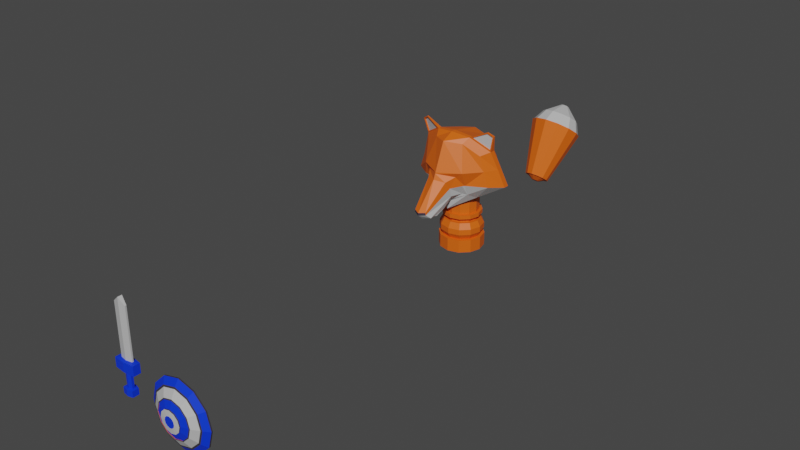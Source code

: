 # Source: SoldierFox10.blend  (saved by Blender 2.83.19; exported with 4.5.12 LTS)
import bpy
from mathutils import Matrix  # noqa: F401  (used for matrix-valued properties, if any)

bpy.ops.wm.read_factory_settings(use_empty=True)
scene = bpy.context.scene
scene.name = 'Scene'

# ---- collections
col_collection = bpy.data.collections.new('Collection'); scene.collection.children.link(col_collection)

# ---- materials (node trees are filled in below, after node groups)
mat_soldierfoxlaranja = bpy.data.materials.new('SoldierFoxLaranja')
mat_soldierfoxlaranja.use_transparent_shadow = False
mat_soldierfoxcinza = bpy.data.materials.new('SoldierFoxCinza')
mat_soldierfoxcinza.use_transparent_shadow = False
mat_soldierfoxazul = bpy.data.materials.new('SoldierFoxAzul')
mat_soldierfoxazul.use_transparent_shadow = False
mat_soldierfoxpreto = bpy.data.materials.new('SoldierFoxPreto')
mat_soldierfoxpreto.use_transparent_shadow = False

# ---- material node trees
mat_soldierfoxlaranja.use_nodes = True; mat_soldierfoxlaranja.node_tree.nodes.clear()
_N = mat_soldierfoxlaranja.node_tree.nodes; _L = mat_soldierfoxlaranja.node_tree.links
n0 = _N.new('ShaderNodeBsdfPrincipled'); n0.name = 'Principled BSDF'; n0.location = (10, 300)
n0.distribution = 'GGX'
n0.subsurface_method = 'BURLEY'
n0.inputs[0].default_value = (0.8, 0.1214, 0.004032, 1.0)
n0.inputs[3].default_value = 1.45
n0.inputs[27].default_value = (0.0, 0.0, 0.0, 1.0)
n0.inputs[28].default_value = 1.0
n1 = _N.new('ShaderNodeOutputMaterial'); n1.name = 'Material Output'; n1.location = (300, 300)
_L.new(n0.outputs[0], n1.inputs[0])
n1.is_active_output = True
mat_soldierfoxcinza.use_nodes = True; mat_soldierfoxcinza.node_tree.nodes.clear()
_N = mat_soldierfoxcinza.node_tree.nodes; _L = mat_soldierfoxcinza.node_tree.links
n0 = _N.new('ShaderNodeBsdfPrincipled'); n0.name = 'Principled BSDF'; n0.location = (10, 300)
n0.distribution = 'GGX'
n0.subsurface_method = 'BURLEY'
n0.inputs[0].default_value = (0.5277, 0.5277, 0.5277, 1.0)
n0.inputs[3].default_value = 1.45
n0.inputs[27].default_value = (0.0, 0.0, 0.0, 1.0)
n0.inputs[28].default_value = 1.0
n1 = _N.new('ShaderNodeOutputMaterial'); n1.name = 'Material Output'; n1.location = (300, 300)
_L.new(n0.outputs[0], n1.inputs[0])
n1.is_active_output = True
mat_soldierfoxazul.use_nodes = True; mat_soldierfoxazul.node_tree.nodes.clear()
_N = mat_soldierfoxazul.node_tree.nodes; _L = mat_soldierfoxazul.node_tree.links
n0 = _N.new('ShaderNodeBsdfPrincipled'); n0.name = 'Principled BSDF'; n0.location = (10, 300)
n0.distribution = 'GGX'
n0.subsurface_method = 'BURLEY'
n0.inputs[0].default_value = (0.0, 0.03634, 0.8, 1.0)
n0.inputs[3].default_value = 1.45
n0.inputs[27].default_value = (0.0, 0.0, 0.0, 1.0)
n0.inputs[28].default_value = 1.0
n1 = _N.new('ShaderNodeOutputMaterial'); n1.name = 'Material Output'; n1.location = (300, 300)
_L.new(n0.outputs[0], n1.inputs[0])
n1.is_active_output = True
mat_soldierfoxpreto.use_nodes = True; mat_soldierfoxpreto.node_tree.nodes.clear()
_N = mat_soldierfoxpreto.node_tree.nodes; _L = mat_soldierfoxpreto.node_tree.links
n0 = _N.new('ShaderNodeBsdfPrincipled'); n0.name = 'Principled BSDF'; n0.location = (10, 300)
n0.distribution = 'GGX'
n0.subsurface_method = 'BURLEY'
n0.inputs[0].default_value = (0.03947, 0.03467, 0.05222, 1.0)
n0.inputs[3].default_value = 1.45
n0.inputs[27].default_value = (0.0, 0.0, 0.0, 1.0)
n0.inputs[28].default_value = 1.0
n1 = _N.new('ShaderNodeOutputMaterial'); n1.name = 'Material Output'; n1.location = (300, 300)
_L.new(n0.outputs[0], n1.inputs[0])
n1.is_active_output = True

# ---- world
world_world = bpy.data.worlds.new('World'); scene.world = world_world
world_world.use_nodes = True; world_world.node_tree.nodes.clear()
_N = world_world.node_tree.nodes; _L = world_world.node_tree.links
n0 = _N.new('ShaderNodeOutputWorld'); n0.name = 'World Output'; n0.location = (300, 300)
n1 = _N.new('ShaderNodeBackground'); n1.name = 'Background'; n1.location = (10, 300)
n1.inputs[0].default_value = (0.05088, 0.05088, 0.05088, 1.0)
_L.new(n1.outputs[0], n0.inputs[0])
n0.is_active_output = True
world_world.color = (0.05088, 0.05088, 0.05088)
world_world.use_sun_shadow = False
world_world.sun_shadow_jitter_overblur = 0.0

# ---- meshes
me_cube_002 = bpy.data.meshes.new('Cube.002')
me_cube_002.from_pydata([(-0.148, 2.913, 0.01994), (0.09944, 2.583, -0.1565), (0.07073, 2.525, -0.1061), (-0.1566, 2.879, 0.129), (-0.08963, 2.525, -0.1061), (0.1424, 2.879, 0.128), (-0.1041, 2.653, -0.1575), (-0.08592, 2.524, -0.07655), (-0.1307, 2.823, 0.2144), (0.0925, 2.653, -0.1575), (0.06415, 2.524, -0.07655), (0.1145, 2.823, 0.2144), (-0.1125, 2.583, -0.1565), (0.1369, 2.913, 0.01443), (0.2426, 3.087, 0.003945), (0.1704, 3.504, 0.6254), (0.1809, 3.047, 0.6434), (0.2287, 3.479, 0.02129), (-0.1893, 3.042, 0.6455), (-0.2525, 3.474, 0.02453), (-0.2668, 3.094, 0.007374), (-0.1793, 3.508, 0.6274), (-0.008106, 2.933, 0.6691), (-0.008106, 3.021, -0.1399), (-0.008146, 3.46, -0.1146), (-0.008146, 3.552, 0.6497), (-0.5081, 3.149, 0.1447), (-0.3668, 3.498, 0.5089), (-0.3878, 3.137, 0.5201), (0.3487, 3.441, 0.5017), (0.4606, 3.456, 0.1543), (0.3696, 3.137, 0.5124), (0.4881, 3.149, 0.1447), (-0.4805, 3.485, 0.1543), (-0.4237, 3.483, 0.3316), (0.2574, 2.949, 0.3249), (0.2574, 3.641, 0.3249), (-0.2734, 3.641, 0.3282), (-0.2734, 2.949, 0.3282), (-0.007956, 3.695, 0.3228), (-0.007956, 2.794, 0.3228), (-0.4479, 3.144, 0.3324), (0.4289, 3.142, 0.3286), (0.4047, 3.459, 0.328), (-0.2266, 3.173, 0.7133), (0.2947, 3.259, -0.06096), (0.2201, 3.177, 0.7108), (-0.3202, 3.264, -0.05682), (-0.007956, 3.153, 0.7418), (-0.007956, 3.087, -0.2346), (-0.6114, 3.411, 0.109), (-0.4662, 3.304, 0.5619), (0.5909, 3.411, 0.109), (0.4479, 3.305, 0.5527), (0.5194, 3.359, 0.3308), (-0.5388, 3.36, 0.3355), (-0.2266, 3.123, 0.7133), (0.2947, 3.203, -0.06096), (0.2201, 3.129, 0.7108), (-0.3202, 3.21, -0.05682), (-0.6114, 3.341, 0.109), (-0.007956, 3.09, 0.7418), (-0.007956, 3.037, -0.2346), (0.4479, 3.236, 0.5527), (0.5194, 3.296, 0.3308), (-0.4662, 3.236, 0.5619), (0.5909, 3.341, 0.109), (-0.5388, 3.298, 0.3355), (-0.1103, 2.837, -0.1129), (0.09768, 2.837, -0.1212), (-0.1055, 2.706, -0.1743), (0.09107, 2.706, -0.1743), (-0.5243, 3.243, 0.7423), (-0.4393, 3.197, 0.796), (0.4302, 3.201, 0.808), (0.4961, 3.238, 0.7623), (-0.4393, 3.179, 0.796), (0.4302, 3.187, 0.808), (-0.5243, 3.219, 0.7423), (0.4961, 3.218, 0.7623), (-0.4584, 3.229, 0.583), (-0.2545, 3.133, 0.7118), (0.2467, 3.138, 0.7104), (0.4406, 3.23, 0.5759), (-0.5079, 3.215, 0.7365), (-0.4355, 3.181, 0.7822), (0.4255, 3.188, 0.7932), (0.4816, 3.214, 0.7543), (-0.4537, 3.243, 0.5858), (-0.2498, 3.147, 0.7146), (0.2418, 3.152, 0.7128), (0.4357, 3.244, 0.5782), (-0.5032, 3.228, 0.7393), (-0.4308, 3.194, 0.785), (0.4206, 3.202, 0.7955), (0.4767, 3.228, 0.7566), (-0.007823, 3.617, -0.8102), (-0.007823, 3.617, -0.6479), (0.1323, 3.58, -0.8102), (0.1323, 3.58, -0.6479), (0.2349, 3.477, -0.8102), (0.2349, 3.477, -0.6479), (0.2725, 3.337, -0.8102), (0.2725, 3.337, -0.6479), (0.2349, 3.197, -0.8102), (0.2349, 3.197, -0.6479), (0.1323, 3.094, -0.8102), (0.1323, 3.094, -0.6479), (-0.007823, 3.057, -0.8102), (-0.007823, 3.057, -0.6479), (-0.148, 3.094, -0.8102), (-0.148, 3.094, -0.6479), (-0.2506, 3.197, -0.8102), (-0.2506, 3.197, -0.6479), (-0.2881, 3.337, -0.8102), (-0.2881, 3.337, -0.6479), (-0.2506, 3.477, -0.8102), (-0.2506, 3.477, -0.6479), (-0.148, 3.58, -0.8102), (-0.148, 3.58, -0.6479), (0.1083, 3.538, -0.6479), (-0.007823, 3.569, -0.6479), (0.1933, 3.453, -0.6479), (0.2244, 3.337, -0.6479), (0.1933, 3.221, -0.6479), (0.1083, 3.136, -0.6479), (-0.007823, 3.105, -0.6479), (-0.1239, 3.136, -0.6479), (-0.2089, 3.221, -0.6479), (-0.24, 3.337, -0.6479), (-0.2089, 3.453, -0.6479), (-0.1239, 3.538, -0.6479), (0.1287, 3.573, -0.5782), (-0.007823, 3.61, -0.5782), (0.2287, 3.473, -0.5782), (0.2653, 3.337, -0.5782), (0.2287, 3.2, -0.5782), (0.1287, 3.1, -0.5782), (-0.007823, 3.064, -0.5782), (-0.1444, 3.1, -0.5782), (-0.2443, 3.2, -0.5782), (-0.2809, 3.337, -0.5782), (-0.2443, 3.473, -0.5782), (-0.1444, 3.573, -0.5782), (0.1287, 3.573, -0.5085), (-0.007823, 3.61, -0.5085), (0.2287, 3.473, -0.5085), (0.2653, 3.337, -0.5085), (0.2287, 3.2, -0.5085), (0.1287, 3.1, -0.5085), (-0.007823, 3.064, -0.5085), (-0.1444, 3.1, -0.5085), (-0.2443, 3.2, -0.5085), (-0.2809, 3.337, -0.5085), (-0.2443, 3.473, -0.5085), (-0.1444, 3.573, -0.5085), (0.1093, 3.54, -0.4355), (-0.007823, 3.571, -0.4355), (0.1951, 3.454, -0.4355), (0.2265, 3.337, -0.4355), (0.1951, 3.22, -0.4355), (0.1093, 3.134, -0.4355), (-0.007823, 3.103, -0.4355), (-0.125, 3.134, -0.4355), (-0.2107, 3.22, -0.4355), (-0.2421, 3.337, -0.4355), (-0.2107, 3.454, -0.4355), (-0.125, 3.54, -0.4355), (0.09062, 3.507, -0.4355), (-0.007823, 3.534, -0.4355), (0.1627, 3.435, -0.4355), (0.1891, 3.337, -0.4355), (0.1627, 3.238, -0.4355), (0.09063, 3.166, -0.4355), (-0.007823, 3.14, -0.4355), (-0.1063, 3.166, -0.4355), (-0.1783, 3.238, -0.4355), (-0.2047, 3.337, -0.4355), (-0.1783, 3.435, -0.4355), (-0.1063, 3.507, -0.4355), (0.09062, 3.507, -0.405), (-0.007823, 3.534, -0.405), (0.1627, 3.435, -0.405), (0.1891, 3.337, -0.405), (0.1627, 3.238, -0.405), (0.09063, 3.166, -0.405), (-0.007823, 3.14, -0.405), (-0.1063, 3.166, -0.405), (-0.1783, 3.238, -0.405), (-0.2047, 3.337, -0.405), (-0.1783, 3.435, -0.405), (-0.1063, 3.507, -0.405), (0.1157, 3.551, -0.3794), (-0.007823, 3.584, -0.3794), (0.2062, 3.46, -0.3794), (0.2393, 3.337, -0.3794), (0.2062, 3.213, -0.3794), (0.1157, 3.123, -0.3794), (-0.007823, 3.09, -0.3794), (-0.1314, 3.123, -0.3794), (-0.2218, 3.213, -0.3794), (-0.2549, 3.337, -0.3794), (-0.2218, 3.46, -0.3794), (-0.1314, 3.551, -0.3794), (0.1157, 3.551, -0.3286), (-0.007823, 3.584, -0.3286), (0.2062, 3.46, -0.3286), (0.2393, 3.337, -0.3286), (0.2062, 3.213, -0.3286), (0.1157, 3.123, -0.3286), (-0.007823, 3.09, -0.3286), (-0.1314, 3.123, -0.3286), (-0.2218, 3.213, -0.3286), (-0.2549, 3.337, -0.3286), (-0.2218, 3.46, -0.3286), (-0.1314, 3.551, -0.3286), (0.09704, 3.519, -0.3286), (-0.007823, 3.547, -0.3286), (0.1738, 3.442, -0.3286), (0.2019, 3.337, -0.3286), (0.1738, 3.232, -0.3286), (0.09704, 3.155, -0.3286), (-0.007823, 3.127, -0.3286), (-0.1127, 3.155, -0.3286), (-0.1894, 3.232, -0.3286), (-0.2175, 3.337, -0.3286), (-0.1894, 3.442, -0.3286), (-0.1127, 3.519, -0.3286), (0.09704, 3.519, 0.2831), (-0.007823, 3.547, 0.2831), (0.1738, 3.442, 0.2831), (0.2019, 3.337, 0.2831), (0.1738, 3.232, 0.2831), (0.09704, 3.155, 0.2831), (-0.007823, 3.127, 0.2831), (-0.1127, 3.155, 0.2831), (-0.1894, 3.232, 0.2831), (-0.2175, 3.337, 0.2831), (-0.1894, 3.442, 0.2831), (-0.1127, 3.519, 0.2831), (0.3032, -1.507, -0.754), (0.3032, -1.489, -0.7554), (0.4997, -1.507, -0.8067), (0.4997, -1.489, -0.8081), (0.6963, -1.507, -0.754), (0.6963, -1.489, -0.7554), (0.8401, -1.507, -0.6102), (0.8401, -1.489, -0.6116), (0.8928, -1.506, -0.4136), (0.8928, -1.489, -0.415), (0.3032, -1.506, -0.07322), (0.3032, -1.489, -0.07463), (0.1593, -1.506, -0.2171), (0.1593, -1.489, -0.2185), (0.1067, -1.506, -0.4136), (0.1067, -1.489, -0.415), (0.1593, -1.507, -0.6102), (0.1593, -1.489, -0.6116), (0.8401, -1.506, -0.2171), (0.8401, -1.489, -0.2185), (0.6963, -1.506, -0.07322), (0.6963, -1.489, -0.07463), (0.4997, -1.506, -0.02056), (0.4997, -1.489, -0.02197), (0.7819, -1.549, -0.2507), (0.6626, -1.549, -0.1315), (0.4997, -1.549, -0.08786), (0.4997, -1.55, -0.7394), (0.6626, -1.55, -0.6957), (0.7819, -1.55, -0.5765), (0.8255, -1.549, -0.4136), (0.3368, -1.55, -0.6957), (0.2176, -1.55, -0.5765), (0.174, -1.549, -0.4136), (0.2176, -1.549, -0.2507), (0.3368, -1.549, -0.1315), (0.7643, -1.556, -0.2609), (0.6525, -1.555, -0.1491), (0.4997, -1.555, -0.1081), (0.4997, -1.556, -0.7191), (0.6525, -1.556, -0.6782), (0.7643, -1.556, -0.5664), (0.8052, -1.556, -0.4136), (0.347, -1.556, -0.6782), (0.2352, -1.556, -0.5664), (0.1942, -1.556, -0.4136), (0.2352, -1.556, -0.2609), (0.347, -1.555, -0.1491), (0.6904, -1.601, -0.3036), (0.6098, -1.601, -0.223), (0.4997, -1.601, -0.1935), (0.4997, -1.602, -0.6337), (0.6098, -1.602, -0.6043), (0.6904, -1.602, -0.5237), (0.7198, -1.601, -0.4136), (0.3897, -1.602, -0.6043), (0.3091, -1.602, -0.5237), (0.2796, -1.601, -0.4136), (0.3091, -1.601, -0.3036), (0.3897, -1.601, -0.223), (0.6798, -1.607, -0.3097), (0.6037, -1.607, -0.2336), (0.4997, -1.607, -0.2057), (0.4997, -1.607, -0.6215), (0.6037, -1.607, -0.5937), (0.6798, -1.607, -0.5176), (0.7076, -1.607, -0.4136), (0.3958, -1.607, -0.5937), (0.3197, -1.607, -0.5176), (0.2918, -1.607, -0.4136), (0.3197, -1.607, -0.3097), (0.3958, -1.607, -0.2336), (0.6798, -1.603, -0.3097), (0.6037, -1.602, -0.2336), (0.4997, -1.602, -0.2057), (0.4997, -1.603, -0.6215), (0.6037, -1.603, -0.5937), (0.6798, -1.603, -0.5176), (0.7076, -1.603, -0.4136), (0.3958, -1.603, -0.5937), (0.3197, -1.603, -0.5176), (0.2918, -1.603, -0.4136), (0.3197, -1.603, -0.3097), (0.3958, -1.602, -0.2336), (0.6099, -1.629, -0.35), (0.5633, -1.629, -0.3035), (0.4997, -1.629, -0.2864), (0.4997, -1.63, -0.5408), (0.5633, -1.63, -0.5238), (0.6099, -1.63, -0.4772), (0.6269, -1.63, -0.4136), (0.4361, -1.63, -0.5238), (0.3896, -1.63, -0.4772), (0.3725, -1.63, -0.4136), (0.3896, -1.629, -0.35), (0.4361, -1.629, -0.3035), (0.6099, -1.642, -0.35), (0.5633, -1.642, -0.3035), (0.4997, -1.642, -0.2864), (0.4997, -1.642, -0.5408), (0.5633, -1.642, -0.5238), (0.6099, -1.642, -0.4772), (0.6269, -1.642, -0.4136), (0.4361, -1.642, -0.5238), (0.3896, -1.642, -0.4772), (0.3725, -1.642, -0.4136), (0.3896, -1.642, -0.35), (0.4361, -1.642, -0.3035), (0.5544, -1.649, -0.382), (0.5313, -1.649, -0.3589), (0.4997, -1.649, -0.3504), (0.4997, -1.65, -0.4768), (0.5313, -1.65, -0.4683), (0.5544, -1.65, -0.4452), (0.5629, -1.65, -0.4136), (0.4681, -1.65, -0.4683), (0.445, -1.65, -0.4452), (0.4366, -1.65, -0.4136), (0.445, -1.649, -0.382), (0.4681, -1.649, -0.3589), (-0.5832, -1.326, -0.3462), (-0.5832, -1.326, 0.2816), (-0.5832, -1.308, -0.3462), (-0.5832, -1.308, 0.2816), (-0.4234, -1.326, -0.3462), (-0.4234, -1.326, 0.2816), (-0.4234, -1.308, -0.3462), (-0.4234, -1.308, 0.2816), (-0.5033, -1.287, -0.3462), (-0.5033, -1.287, 0.3547), (-0.5033, -1.341, -0.3462), (-0.5033, -1.341, 0.3547), (-0.6369, -1.279, -0.3522), (-0.6369, -1.363, -0.3522), (-0.5033, -1.259, -0.3522), (-0.3697, -1.363, -0.3522), (-0.3697, -1.279, -0.3522), (-0.5033, -1.377, -0.3522), (-0.6369, -1.279, -0.4675), (-0.6369, -1.363, -0.4675), (-0.5033, -1.259, -0.4675), (-0.3697, -1.363, -0.4675), (-0.3697, -1.279, -0.4675), (-0.5033, -1.377, -0.4675), (-0.5433, -1.306, -0.4675), (-0.5433, -1.334, -0.4675), (-0.5033, -1.286, -0.4675), (-0.4633, -1.334, -0.4675), (-0.4633, -1.306, -0.4675), (-0.5033, -1.348, -0.4675), (-0.5433, -1.306, -0.6676), (-0.5433, -1.334, -0.6676), (-0.5033, -1.286, -0.6676), (-0.4633, -1.334, -0.6676), (-0.4633, -1.306, -0.6676), (-0.5033, -1.348, -0.6676), (-0.5716, -1.281, -0.672), (-0.5716, -1.359, -0.672), (-0.5044, -1.261, -0.672), (-0.4372, -1.359, -0.672), (-0.4372, -1.281, -0.672), (-0.5044, -1.373, -0.672), (-0.5716, -1.281, -0.7454), (-0.5716, -1.359, -0.7454), (-0.5044, -1.261, -0.7454), (-0.4372, -1.359, -0.7454), (-0.4372, -1.281, -0.7454), (-0.5044, -1.373, -0.7454), (0.01098, 5.068, -0.5808), (0.01098, 5.605, -0.1035), (0.08765, 5.052, -0.5685), (0.1731, 5.57, -0.07749), (0.1438, 5.007, -0.5349), (0.2918, 5.475, -0.006458), (0.1643, 4.946, -0.489), (0.3352, 5.345, 0.09058), (0.1438, 4.884, -0.4431), (0.2918, 5.215, 0.1876), (0.08765, 4.839, -0.4095), (0.1731, 5.12, 0.2586), (0.01098, 4.823, -0.3972), (0.01098, 5.086, 0.2846), (-0.06568, 4.839, -0.4095), (-0.1511, 5.12, 0.2586), (-0.1218, 4.884, -0.4431), (-0.2698, 5.215, 0.1876), (-0.1424, 4.946, -0.489), (-0.3132, 5.345, 0.09058), (-0.1218, 5.007, -0.5349), (-0.2698, 5.475, -0.006457), (-0.06568, 5.052, -0.5685), (-0.1511, 5.57, -0.07749), (0.1675, 5.562, -0.0717), (0.01098, 5.596, -0.0968), (0.2821, 5.471, -0.003112), (0.324, 5.345, 0.09058), (0.2821, 5.22, 0.1843), (0.1675, 5.128, 0.2529), (0.01098, 5.094, 0.278), (-0.1455, 5.128, 0.2529), (-0.2601, 5.22, 0.1843), (-0.3021, 5.345, 0.09058), (-0.2601, 5.471, -0.003112), (-0.1455, 5.562, -0.0717), (0.0362, 5.577, 0.3059), (0.01098, 5.583, 0.3019), (0.05466, 5.562, 0.317), (0.06142, 5.542, 0.3321), (0.05466, 5.522, 0.3472), (0.0362, 5.507, 0.3582), (0.01098, 5.502, 0.3623), (-0.01423, 5.507, 0.3582), (-0.03269, 5.522, 0.3472), (-0.03945, 5.542, 0.3321), (-0.03269, 5.562, 0.317), (-0.01423, 5.577, 0.3059), (0.2174, 5.346, 0.2803), (0.1302, 5.276, 0.3326), (-0.1082, 5.607, 0.0854), (0.01098, 5.633, 0.06628), (0.1302, 5.607, 0.0854), (0.2174, 5.537, 0.1376), (-0.1955, 5.346, 0.2803), (-0.2274, 5.442, 0.209), (0.01098, 5.251, 0.3517), (0.2494, 5.442, 0.209), (-0.1955, 5.537, 0.1376), (-0.1082, 5.276, 0.3326), (0.01098, 5.051, -0.5674), (0.07651, 5.037, -0.5569), (0.1245, 4.998, -0.5282), (0.142, 4.946, -0.489), (0.1245, 4.893, -0.4497), (0.07651, 4.855, -0.421), (0.01098, 4.841, -0.4105), (-0.05454, 4.855, -0.421), (-0.1025, 4.893, -0.4497), (-0.1201, 4.946, -0.489), (-0.1025, 4.998, -0.5282), (-0.05454, 5.037, -0.5569), (0.01098, 4.956, -0.555), (0.035, 4.951, -0.5512), (0.05259, 4.937, -0.5407), (0.05903, 4.918, -0.5263), (0.05259, 4.898, -0.5119), (0.035, 4.884, -0.5014), (0.01098, 4.879, -0.4975), (-0.01304, 4.884, -0.5014), (-0.03062, 4.898, -0.5119), (-0.03706, 4.918, -0.5263), (-0.03062, 4.937, -0.5407), (-0.01304, 4.951, -0.5512), (-0.009943, 2.485, -0.1214), (-0.008284, 2.762, 0.2385), (-0.005494, 2.64, -0.1839), (-0.01169, 2.484, -0.08553), (-0.006383, 2.555, -0.1828), (-0.006131, 2.828, -0.1501), (-0.00724, 2.705, -0.2044), (0.2489, 3.028, 0.1411), (-0.3387, 3.033, 0.1412), (0.2277, 3.005, 0.1406), (0.1887, 3.059, 0.01473), (-0.008188, 2.999, -0.1173), (-0.2481, 3.01, 0.1407), (-0.2091, 3.065, 0.01788), (-0.00805, 2.79, 0.3073), (-0.2017, 2.933, 0.2739), (0.1774, 2.933, 0.265), (0.06441, 3.018, -0.07562), (-0.1088, 3.027, -0.05997)], [], [(62, 57, 14, 23), (60, 59, 20, 26), (63, 58, 16, 31), (495, 493, 8, 7), (11, 10, 2, 5), (495, 7, 4, 492), (492, 496, 1, 2), (496, 12, 6, 494), (4, 12, 496, 492), (9, 71, 69, 13, 1), (7, 8, 3, 4), (39, 25, 15, 36), (58, 61, 22, 16), (59, 62, 23, 20), (35, 16, 22, 40), (36, 15, 29, 43), (61, 56, 18, 22), (37, 21, 25, 39), (64, 63, 31, 42), (38, 18, 28, 41), (40, 22, 18, 38), (56, 65, 28, 18), (57, 66, 32, 14), (42, 31, 16, 35), (34, 27, 21, 37), (33, 34, 37, 19), (32, 499, 14), (38, 500, 504, 507), (20, 500, 26), (66, 64, 42, 32), (19, 37, 39, 24), (17, 36, 43, 30), (23, 14, 502, 509, 503), (24, 39, 36, 17), (60, 67, 55, 50), (52, 45, 17, 30), (67, 65, 51, 55), (49, 47, 19, 24), (50, 55, 34, 33), (44, 48, 25, 21), (48, 46, 15, 25), (55, 51, 27, 34), (41, 28, 65, 67), (26, 41, 67, 60), (52, 54, 64, 66), (45, 52, 66, 57), (56, 44, 73, 76), (54, 53, 63, 64), (48, 44, 56, 61), (47, 49, 62, 59), (46, 48, 61, 58), (46, 58, 77, 74), (50, 47, 59, 60), (49, 45, 57, 62), (46, 53, 29, 15), (47, 50, 33, 19), (51, 44, 21, 27), (45, 49, 24, 17), (30, 43, 54, 52), (498, 497, 69, 71), (494, 498, 71, 9), (6, 12, 0, 68, 70), (502, 501, 5, 13), (73, 72, 78, 76), (75, 74, 77, 79), (63, 53, 75, 79), (51, 65, 78, 72), (63, 79, 87, 83), (44, 51, 72, 73), (76, 78, 84, 85), (53, 46, 74, 75), (83, 87, 95, 91), (82, 83, 91, 90), (56, 76, 85, 81), (79, 77, 86, 87), (58, 63, 83, 82), (78, 65, 80, 84), (65, 56, 81, 80), (77, 58, 82, 86), (90, 91, 95, 94), (88, 89, 93, 92), (86, 82, 90, 94), (85, 84, 92, 93), (80, 81, 89, 88), (84, 80, 88, 92), (81, 85, 93, 89), (87, 86, 94, 95), (43, 29, 53, 54), (96, 97, 99, 98), (98, 99, 101, 100), (100, 101, 103, 102), (102, 103, 105, 104), (104, 105, 107, 106), (106, 107, 109, 108), (108, 109, 111, 110), (110, 111, 113, 112), (112, 113, 115, 114), (114, 115, 117, 116), (105, 103, 123, 124), (116, 117, 119, 118), (118, 119, 97, 96), (96, 98, 100, 102, 104, 106, 108, 110, 112, 114, 116, 118), (130, 129, 141, 142), (97, 119, 131, 121), (99, 97, 121, 120), (103, 101, 122, 123), (119, 117, 130, 131), (101, 99, 120, 122), (117, 115, 129, 130), (115, 113, 128, 129), (113, 111, 127, 128), (111, 109, 126, 127), (109, 107, 125, 126), (107, 105, 124, 125), (135, 134, 146, 147), (127, 126, 138, 139), (124, 123, 135, 136), (131, 130, 142, 143), (120, 121, 133, 132), (128, 127, 139, 140), (125, 124, 136, 137), (121, 131, 143, 133), (122, 120, 132, 134), (129, 128, 140, 141), (126, 125, 137, 138), (123, 122, 134, 135), (147, 146, 158, 159), (142, 141, 153, 154), (139, 138, 150, 151), (136, 135, 147, 148), (143, 142, 154, 155), (132, 133, 145, 144), (140, 139, 151, 152), (137, 136, 148, 149), (133, 143, 155, 145), (134, 132, 144, 146), (141, 140, 152, 153), (138, 137, 149, 150), (162, 161, 173, 174), (154, 153, 165, 166), (151, 150, 162, 163), (148, 147, 159, 160), (155, 154, 166, 167), (144, 145, 157, 156), (152, 151, 163, 164), (149, 148, 160, 161), (145, 155, 167, 157), (146, 144, 156, 158), (153, 152, 164, 165), (150, 149, 161, 162), (174, 173, 185, 186), (159, 158, 170, 171), (166, 165, 177, 178), (163, 162, 174, 175), (160, 159, 171, 172), (167, 166, 178, 179), (156, 157, 169, 168), (164, 163, 175, 176), (161, 160, 172, 173), (157, 167, 179, 169), (158, 156, 168, 170), (165, 164, 176, 177), (189, 188, 200, 201), (171, 170, 182, 183), (178, 177, 189, 190), (175, 174, 186, 187), (172, 171, 183, 184), (179, 178, 190, 191), (168, 169, 181, 180), (176, 175, 187, 188), (173, 172, 184, 185), (169, 179, 191, 181), (170, 168, 180, 182), (177, 176, 188, 189), (194, 192, 204, 206), (186, 185, 197, 198), (183, 182, 194, 195), (190, 189, 201, 202), (187, 186, 198, 199), (184, 183, 195, 196), (191, 190, 202, 203), (180, 181, 193, 192), (188, 187, 199, 200), (185, 184, 196, 197), (181, 191, 203, 193), (182, 180, 192, 194), (205, 215, 227, 217), (201, 200, 212, 213), (198, 197, 209, 210), (195, 194, 206, 207), (202, 201, 213, 214), (199, 198, 210, 211), (196, 195, 207, 208), (203, 202, 214, 215), (192, 193, 205, 204), (200, 199, 211, 212), (197, 196, 208, 209), (193, 203, 215, 205), (221, 220, 232, 233), (206, 204, 216, 218), (213, 212, 224, 225), (210, 209, 221, 222), (207, 206, 218, 219), (214, 213, 225, 226), (211, 210, 222, 223), (208, 207, 219, 220), (215, 214, 226, 227), (204, 205, 217, 216), (212, 211, 223, 224), (209, 208, 220, 221), (228, 229, 239, 238, 237, 236, 235, 234, 233, 232, 231, 230), (217, 227, 239, 229), (218, 216, 228, 230), (225, 224, 236, 237), (222, 221, 233, 234), (219, 218, 230, 231), (226, 225, 237, 238), (223, 222, 234, 235), (220, 219, 231, 232), (227, 226, 238, 239), (216, 217, 229, 228), (224, 223, 235, 236), (263, 262, 260, 261), (261, 260, 258, 259), (259, 258, 248, 249), (249, 248, 246, 247), (247, 246, 244, 245), (245, 244, 242, 243), (243, 242, 240, 241), (241, 240, 256, 257), (257, 256, 254, 255), (255, 254, 252, 253), (242, 244, 268, 267), (253, 252, 250, 251), (251, 250, 262, 263), (263, 261, 259, 249, 247, 245, 243, 241, 257, 255, 253, 251), (270, 264, 276, 282), (262, 250, 275, 266), (250, 252, 274, 275), (252, 254, 273, 274), (258, 260, 265, 264), (254, 256, 272, 273), (248, 258, 264, 270), (260, 262, 266, 265), (256, 240, 271, 272), (246, 248, 270, 269), (240, 242, 267, 271), (244, 246, 269, 268), (282, 276, 288, 294), (267, 268, 280, 279), (274, 273, 285, 286), (271, 267, 279, 283), (268, 269, 281, 280), (275, 274, 286, 287), (264, 265, 277, 276), (272, 271, 283, 284), (269, 270, 282, 281), (266, 275, 287, 278), (265, 266, 278, 277), (273, 272, 284, 285), (297, 296, 308, 309), (279, 280, 292, 291), (286, 285, 297, 298), (283, 279, 291, 295), (280, 281, 293, 292), (287, 286, 298, 299), (276, 277, 289, 288), (284, 283, 295, 296), (281, 282, 294, 293), (278, 287, 299, 290), (277, 278, 290, 289), (285, 284, 296, 297), (301, 302, 314, 313), (294, 288, 300, 306), (291, 292, 304, 303), (298, 297, 309, 310), (295, 291, 303, 307), (292, 293, 305, 304), (299, 298, 310, 311), (288, 289, 301, 300), (296, 295, 307, 308), (293, 294, 306, 305), (290, 299, 311, 302), (289, 290, 302, 301), (314, 323, 335, 326), (309, 308, 320, 321), (306, 300, 312, 318), (303, 304, 316, 315), (310, 309, 321, 322), (307, 303, 315, 319), (304, 305, 317, 316), (311, 310, 322, 323), (300, 301, 313, 312), (308, 307, 319, 320), (305, 306, 318, 317), (302, 311, 323, 314), (329, 330, 342, 341), (313, 314, 326, 325), (321, 320, 332, 333), (318, 312, 324, 330), (315, 316, 328, 327), (322, 321, 333, 334), (319, 315, 327, 331), (316, 317, 329, 328), (323, 322, 334, 335), (312, 313, 325, 324), (320, 319, 331, 332), (317, 318, 330, 329), (341, 342, 354, 353), (326, 335, 347, 338), (325, 326, 338, 337), (333, 332, 344, 345), (330, 324, 336, 342), (327, 328, 340, 339), (334, 333, 345, 346), (331, 327, 339, 343), (328, 329, 341, 340), (335, 334, 346, 347), (324, 325, 337, 336), (332, 331, 343, 344), (349, 350, 359, 358, 357, 356, 355, 351, 352, 353, 354, 348), (338, 347, 359, 350), (337, 338, 350, 349), (345, 344, 356, 357), (342, 336, 348, 354), (339, 340, 352, 351), (346, 345, 357, 358), (343, 339, 351, 355), (340, 341, 353, 352), (347, 346, 358, 359), (336, 337, 349, 348), (344, 343, 355, 356), (360, 361, 363, 362), (368, 369, 367, 366), (366, 367, 365, 364), (370, 371, 361, 360), (360, 362, 372, 373), (369, 363, 361, 371), (367, 369, 371, 365), (362, 368, 374, 372), (364, 365, 371, 370), (362, 363, 369, 368), (376, 375, 381, 382), (374, 376, 382, 380), (366, 364, 375, 376), (370, 360, 373, 377), (368, 366, 376, 374), (364, 370, 377, 375), (381, 383, 389, 387), (383, 379, 385, 389), (373, 372, 378, 379), (377, 373, 379, 383), (375, 377, 383, 381), (372, 374, 380, 378), (388, 387, 393, 394), (386, 388, 394, 392), (378, 380, 386, 384), (380, 382, 388, 386), (382, 381, 387, 388), (379, 378, 384, 385), (390, 392, 398, 396), (393, 395, 401, 399), (385, 384, 390, 391), (389, 385, 391, 395), (387, 389, 395, 393), (384, 386, 392, 390), (397, 396, 402, 403), (400, 399, 405, 406), (392, 394, 400, 398), (394, 393, 399, 400), (391, 390, 396, 397), (395, 391, 397, 401), (404, 406, 405, 407), (402, 404, 407, 403), (401, 397, 403, 407), (399, 401, 407, 405), (396, 398, 404, 402), (398, 400, 406, 404), (408, 409, 411, 410), (410, 411, 413, 412), (412, 413, 415, 414), (414, 415, 417, 416), (416, 417, 419, 418), (418, 419, 421, 420), (420, 421, 423, 422), (422, 423, 425, 424), (424, 425, 427, 426), (426, 427, 429, 428), (425, 423, 439, 440), (428, 429, 431, 430), (430, 431, 409, 408), (416, 418, 473, 472), (457, 456, 448, 449), (423, 421, 438, 439), (421, 419, 437, 438), (419, 417, 436, 437), (417, 415, 435, 436), (409, 431, 443, 433), (411, 409, 433, 432), (415, 413, 434, 435), (431, 429, 442, 443), (413, 411, 432, 434), (429, 427, 441, 442), (427, 425, 440, 441), (444, 445, 455, 454, 453, 452, 451, 450, 449, 448, 447, 446), (459, 458, 455, 445), (461, 460, 444, 446), (463, 462, 452, 453), (464, 457, 449, 450), (465, 461, 446, 447), (466, 463, 453, 454), (467, 464, 450, 451), (456, 465, 447, 448), (458, 466, 454, 455), (460, 459, 445, 444), (462, 467, 451, 452), (440, 439, 467, 462), (432, 433, 459, 460), (443, 442, 466, 458), (436, 435, 465, 456), (439, 438, 464, 467), (442, 441, 463, 466), (435, 434, 461, 465), (438, 437, 457, 464), (441, 440, 462, 463), (434, 432, 460, 461), (433, 443, 458, 459), (437, 436, 456, 457), (468, 469, 481, 480), (414, 416, 472, 471), (430, 408, 468, 479), (408, 410, 469, 468), (412, 414, 471, 470), (428, 430, 479, 478), (410, 412, 470, 469), (426, 428, 478, 477), (424, 426, 477, 476), (422, 424, 476, 475), (420, 422, 475, 474), (418, 420, 474, 473), (480, 481, 482, 483, 484, 485, 486, 487, 488, 489, 490, 491), (475, 476, 488, 487), (472, 473, 485, 484), (479, 468, 480, 491), (469, 470, 482, 481), (476, 477, 489, 488), (473, 474, 486, 485), (470, 471, 483, 482), (477, 478, 490, 489), (474, 475, 487, 486), (471, 472, 484, 483), (478, 479, 491, 490), (505, 0, 3, 504), (6, 70, 498, 494), (70, 68, 497, 498), (3, 0, 12, 4), (1, 496, 494, 9), (10, 495, 492, 2), (10, 11, 493, 495), (499, 32, 42, 35), (20, 23, 503, 510, 505), (26, 500, 38, 41), (499, 35, 508, 501), (5, 501, 508, 11), (3, 8, 507, 504), (11, 508, 506, 493), (493, 506, 507, 8), (35, 40, 506, 508), (14, 499, 501, 502), (500, 20, 505, 504), (40, 38, 507, 506), (2, 1, 13, 5), (13, 69, 509, 502), (509, 69, 497, 503), (0, 505, 510, 68), (68, 510, 503, 497)])
me_cube_002.polygons.foreach_set('material_index', [1, 1, 0, 0, 0, 3, 1, 1, 1, 1, 0, 0, 0, 1, 0, 0, 0, 0, 0, 0, 0, 0, 1, 0, 0, 0, 1, 0, 1, 0, 0, 0, 1, 0, 0, 1, 0, 1, 0, 0, 0, 0, 0, 0, 0, 1, 0, 0, 0, 1, 0, 0, 1, 1, 0, 1, 0, 1, 0, 1, 1, 1, 1, 0, 0, 0, 0, 0, 0, 0, 0, 0, 0, 0, 0, 0, 0, 0, 0, 1, 1, 0, 0, 0, 0, 0, 0, 0, 0, 0, 0, 0, 0, 0, 0, 0, 0, 0, 0, 0, 0, 0, 0, 0, 0, 0, 0, 0, 0, 0, 0, 0, 0, 0, 0, 0, 0, 0, 0, 0, 0, 0, 0, 0, 0, 0, 0, 0, 0, 0, 0, 0, 0, 0, 0, 0, 0, 0, 0, 0, 0, 0, 0, 0, 0, 0, 0, 0, 0, 0, 0, 0, 0, 0, 0, 0, 0, 0, 0, 0, 0, 0, 0, 0, 0, 0, 0, 0, 0, 0, 0, 0, 0, 0, 0, 0, 0, 0, 0, 0, 0, 0, 0, 0, 0, 0, 0, 0, 0, 0, 0, 0, 0, 0, 0, 0, 0, 0, 0, 0, 0, 0, 0, 0, 0, 0, 0, 0, 0, 0, 0, 0, 0, 0, 0, 0, 0, 0, 0, 0, 0, 0, 3, 3, 3, 3, 3, 3, 3, 3, 3, 3, 2, 3, 3, 3, 3, 2, 2, 2, 2, 2, 2, 2, 2, 2, 2, 2, 1, 3, 3, 3, 3, 3, 3, 3, 3, 3, 3, 3, 3, 1, 1, 1, 1, 1, 1, 1, 1, 1, 1, 1, 0, 3, 3, 3, 3, 3, 3, 3, 3, 3, 3, 3, 2, 0, 0, 0, 0, 0, 0, 0, 0, 0, 0, 0, 3, 2, 2, 2, 2, 2, 2, 2, 2, 2, 2, 2, 1, 3, 3, 3, 3, 3, 3, 3, 3, 3, 3, 3, 2, 1, 1, 1, 1, 1, 1, 1, 1, 1, 1, 1, 1, 1, 1, 1, 2, 1, 1, 2, 1, 1, 2, 2, 2, 2, 2, 2, 2, 2, 2, 2, 2, 2, 2, 2, 2, 2, 2, 2, 2, 2, 2, 2, 2, 2, 2, 2, 2, 2, 2, 2, 2, 2, 2, 2, 2, 2, 0, 0, 0, 0, 0, 0, 0, 0, 0, 0, 0, 0, 0, 0, 1, 0, 0, 0, 0, 0, 0, 0, 0, 0, 0, 0, 1, 1, 1, 1, 1, 1, 1, 1, 1, 1, 1, 1, 1, 1, 1, 1, 1, 1, 1, 1, 1, 1, 1, 1, 0, 0, 0, 0, 0, 0, 0, 0, 0, 0, 0, 0, 0, 0, 0, 0, 0, 0, 0, 0, 0, 0, 0, 0, 1, 1, 1, 1, 1, 3, 0, 0, 1, 0, 0, 0, 0, 0, 0, 0, 1, 1, 0, 1, 1, 1, 1, 1])
_uv = me_cube_002.uv_layers.new(name='UVMap')
_uv.uv.foreach_set('vector', [0.75, 0.6908, 0.8132, 0.6908, 0.8132, 0.75, 0.75, 0.75, 0.625, 0.6908, 0.6853, 0.6908, 0.6853, 0.75, 0.625, 0.75, 0.125, 0.6908, 0.1868, 0.6908, 0.1868, 0.75, 0.125, 0.75, 0.5, 0.25, 0.5, 0.5, 0.625, 0.5, 0.625, 0.25, 0.625, 0.5, 0.625, 0.75, 0.6728, 0.75, 0.6728, 0.5, 0.125, 0.625, 0.125, 0.75, 0.1728, 0.75, 0.1728, 0.625, 0.1728, 0.625, 0.2981, 0.625, 0.2981, 0.5, 0.1728, 0.5, 0.2981, 0.625, 0.2981, 0.75, 0.375, 0.75, 0.375, 0.625, 0.1728, 0.75, 0.2981, 0.75, 0.2981, 0.625, 0.1728, 0.625, 0.375, 0.5, 0.375, 0.5, 0.625, 0.25, 0.7981, 0.5, 0.2981, 0.5, 0.375, 0.5, 0.375, 0.75, 0.4228, 0.75, 0.4228, 0.5, 0.5, 0.125, 0.625, 0.125, 0.625, 0.1882, 0.5, 0.1882, 0.1868, 0.6908, 0.25, 0.6908, 0.25, 0.75, 0.1868, 0.75, 0.6853, 0.6908, 0.75, 0.6908, 0.75, 0.75, 0.6853, 0.75, 0.5, 0.3118, 0.625, 0.3118, 0.625, 0.375, 0.5, 0.375, 0.5, 0.1882, 0.625, 0.1882, 0.625, 0.25, 0.5, 0.25, 0.25, 0.6908, 0.3147, 0.6908, 0.3147, 0.75, 0.25, 0.75, 0.5, 0.06032, 0.625, 0.06032, 0.625, 0.125, 0.5, 0.125, 0.5, 0.9408, 0.625, 0.9408, 0.625, 1.0, 0.5, 1.0, 0.5, 0.4397, 0.625, 0.4397, 0.625, 0.5, 0.5, 0.5, 0.5, 0.375, 0.625, 0.375, 0.625, 0.4397, 0.5, 0.4397, 0.3147, 0.6908, 0.375, 0.6908, 0.375, 0.75, 0.3147, 0.75, 0.8132, 0.6908, 0.875, 0.6908, 0.875, 0.75, 0.8132, 0.75, 0.5, 0.25, 0.625, 0.25, 0.625, 0.3118, 0.5, 0.3118, 0.5, 0.0, 0.625, 0.0, 0.625, 0.06032, 0.5, 0.06032, 0.375, 0.0, 0.5, 0.0, 0.5, 0.06032, 0.375, 0.06032, 0.375, 0.25, 0.4284, 0.3118, 0.375, 0.3118, 0.5, 0.4397, 0.4272, 0.4397, 0.4272, 0.4397, 0.5, 0.4397, 0.375, 0.4397, 0.4272, 0.4397, 0.375, 0.5, 0.375, 0.9408, 0.5, 0.9408, 0.5, 1.0, 0.375, 1.0, 0.375, 0.06032, 0.5, 0.06032, 0.5, 0.125, 0.375, 0.125, 0.375, 0.1882, 0.5, 0.1882, 0.5, 0.25, 0.375, 0.25, 0.75, 0.75, 0.8132, 0.75, 0.8132, 0.75, 0.7699, 0.75, 0.75, 0.75, 0.375, 0.125, 0.5, 0.125, 0.5, 0.1882, 0.375, 0.1882, 0.375, 0.5592, 0.5, 0.5592, 0.5, 0.5916, 0.375, 0.5916, 0.0, 0.0, 0.0, 0.0, 0.0, 0.0, 0.0, 0.0, 0.5, 0.5592, 0.625, 0.5592, 0.625, 0.5916, 0.5, 0.5916, 0.0, 0.0, 0.0, 0.0, 0.0, 0.0, 0.0, 0.0, 0.0, 0.0, 0.0, 0.0, 0.0, 0.0, 0.0, 0.0, 0.0, 0.0, 0.0, 0.0, 0.0, 0.0, 0.0, 0.0, 0.0, 0.0, 0.0, 0.0, 0.0, 0.0, 0.0, 0.0, 0.0, 0.0, 0.0, 0.0, 0.0, 0.0, 0.0, 0.0, 0.5, 0.5, 0.625, 0.5, 0.625, 0.5592, 0.5, 0.5592, 0.375, 0.5, 0.5, 0.5, 0.5, 0.5592, 0.375, 0.5592, 0.375, 0.9084, 0.5, 0.9084, 0.5, 0.9408, 0.375, 0.9408, 0.8132, 0.6584, 0.875, 0.6584, 0.875, 0.6908, 0.8132, 0.6908, 0.3147, 0.6908, 0.3147, 0.6584, 0.3147, 0.6584, 0.3147, 0.6908, 0.5, 0.9084, 0.625, 0.9084, 0.625, 0.9408, 0.5, 0.9408, 0.25, 0.6584, 0.3147, 0.6584, 0.3147, 0.6908, 0.25, 0.6908, 0.6853, 0.6584, 0.75, 0.6584, 0.75, 0.6908, 0.6853, 0.6908, 0.1868, 0.6584, 0.25, 0.6584, 0.25, 0.6908, 0.1868, 0.6908, 0.1868, 0.6584, 0.1868, 0.6908, 0.1868, 0.6908, 0.1868, 0.6584, 0.625, 0.6584, 0.6853, 0.6584, 0.6853, 0.6908, 0.625, 0.6908, 0.75, 0.6584, 0.8132, 0.6584, 0.8132, 0.6908, 0.75, 0.6908, 0.0, 0.0, 0.0, 0.0, 0.0, 0.0, 0.0, 0.0, 0.0, 0.0, 0.0, 0.0, 0.0, 0.0, 0.0, 0.0, 0.0, 0.0, 0.0, 0.0, 0.0, 0.0, 0.0, 0.0, 0.0, 0.0, 0.0, 0.0, 0.0, 0.0, 0.0, 0.0, 0.0, 0.0, 0.5, 0.25, 0.5, 0.9084, 0.0, 0.0, 0.5, 0.0, 0.5, 0.25, 0.625, 0.25, 0.625, 0.0, 0.375, 0.625, 0.375, 0.625, 0.375, 0.5, 0.375, 0.5, 0.375, 0.75, 0.5481, 0.5, 0.5481, 0.75, 0.375, 0.25, 0.375, 0.75, 0.375, 0.3118, 0.4284, 0.3118, 0.6728, 0.5, 0.7981, 0.5, 0.3147, 0.6584, 0.375, 0.6584, 0.375, 0.6908, 0.3147, 0.6908, 0.125, 0.6584, 0.1868, 0.6584, 0.1868, 0.6908, 0.125, 0.6908, 0.625, 0.9408, 0.625, 0.9084, 0.625, 0.9084, 0.625, 0.9408, 0.375, 0.6584, 0.375, 0.6908, 0.375, 0.6908, 0.375, 0.6584, 0.625, 0.9408, 0.625, 0.9408, 0.625, 0.9408, 0.625, 0.9408, 0.3147, 0.6584, 0.375, 0.6584, 0.375, 0.6584, 0.3147, 0.6584, 0.3147, 0.6908, 0.375, 0.6908, 0.375, 0.6908, 0.3147, 0.6908, 0.125, 0.6584, 0.1868, 0.6584, 0.1868, 0.6584, 0.125, 0.6584, 0.625, 0.9408, 0.625, 0.9408, 0.625, 0.9408, 0.625, 0.9408, 0.1868, 0.6908, 0.125, 0.6908, 0.125, 0.6908, 0.1868, 0.6908, 0.3147, 0.6908, 0.3147, 0.6908, 0.3147, 0.6908, 0.3147, 0.6908, 0.125, 0.6908, 0.1868, 0.6908, 0.1868, 0.6908, 0.125, 0.6908, 0.1868, 0.6908, 0.125, 0.6908, 0.125, 0.6908, 0.1868, 0.6908, 0.375, 0.6908, 0.375, 0.6908, 0.375, 0.6908, 0.375, 0.6908, 0.375, 0.6908, 0.3147, 0.6908, 0.3147, 0.6908, 0.375, 0.6908, 0.1868, 0.6908, 0.1868, 0.6908, 0.1868, 0.6908, 0.1868, 0.6908, 0.1868, 0.6908, 0.125, 0.6908, 0.125, 0.6908, 0.1868, 0.6908, 0.375, 0.6908, 0.3147, 0.6908, 0.3147, 0.6908, 0.375, 0.6908, 0.1868, 0.6908, 0.1868, 0.6908, 0.1868, 0.6908, 0.1868, 0.6908, 0.3147, 0.6908, 0.375, 0.6908, 0.375, 0.6908, 0.3147, 0.6908, 0.375, 0.6908, 0.3147, 0.6908, 0.3147, 0.6908, 0.375, 0.6908, 0.375, 0.6908, 0.375, 0.6908, 0.375, 0.6908, 0.375, 0.6908, 0.3147, 0.6908, 0.3147, 0.6908, 0.3147, 0.6908, 0.3147, 0.6908, 0.125, 0.6908, 0.1868, 0.6908, 0.1868, 0.6908, 0.125, 0.6908, 0.5, 0.25, 0.0, 0.0, 0.625, 0.9084, 0.5, 0.9084, 1.0, 0.5, 1.0, 1.0, 0.9167, 1.0, 0.9167, 0.5, 0.9167, 0.5, 0.9167, 1.0, 0.8333, 1.0, 0.8333, 0.5, 0.8333, 0.5, 0.8333, 1.0, 0.75, 1.0, 0.75, 0.5, 0.75, 0.5, 0.75, 1.0, 0.6667, 1.0, 0.6667, 0.5, 0.6667, 0.5, 0.6667, 1.0, 0.5833, 1.0, 0.5833, 0.5, 0.5833, 0.5, 0.5833, 1.0, 0.5, 1.0, 0.5, 0.5, 0.5, 0.5, 0.5, 1.0, 0.4167, 1.0, 0.4167, 0.5, 0.4167, 0.5, 0.4167, 1.0, 0.3333, 1.0, 0.3333, 0.5, 0.3333, 0.5, 0.3333, 1.0, 0.25, 1.0, 0.25, 0.5, 0.25, 0.5, 0.25, 1.0, 0.1667, 1.0, 0.1667, 0.5, 0.6667, 1.0, 0.75, 1.0, 0.75, 1.0, 0.6667, 1.0, 0.1667, 0.5, 0.1667, 1.0, 0.08333, 1.0, 0.08333, 0.5, 0.08333, 0.5, 0.08333, 1.0, 7.451e-08, 1.0, 7.451e-08, 0.5, 0.75, 0.49, 0.87, 0.4578, 0.9578, 0.37, 0.99, 0.25, 0.9578, 0.13, 0.87, 0.04215, 0.75, 0.01, 0.63, 0.04215, 0.5422, 0.13, 0.51, 0.25, 0.5422, 0.37, 0.63, 0.4578, 0.1667, 1.0, 0.25, 1.0, 0.25, 1.0, 0.1667, 1.0, 7.451e-08, 1.0, 0.08333, 1.0, 0.08333, 1.0, 7.451e-08, 1.0, 0.9167, 1.0, 1.0, 1.0, 1.0, 1.0, 0.9167, 1.0, 0.75, 1.0, 0.8333, 1.0, 0.8333, 1.0, 0.75, 1.0, 0.08333, 1.0, 0.1667, 1.0, 0.1667, 1.0, 0.08333, 1.0, 0.8333, 1.0, 0.9167, 1.0, 0.9167, 1.0, 0.8333, 1.0, 0.1667, 1.0, 0.25, 1.0, 0.25, 1.0, 0.1667, 1.0, 0.25, 1.0, 0.3333, 1.0, 0.3333, 1.0, 0.25, 1.0, 0.3333, 1.0, 0.4167, 1.0, 0.4167, 1.0, 0.3333, 1.0, 0.4167, 1.0, 0.5, 1.0, 0.5, 1.0, 0.4167, 1.0, 0.5, 1.0, 0.5833, 1.0, 0.5833, 1.0, 0.5, 1.0, 0.5833, 1.0, 0.6667, 1.0, 0.6667, 1.0, 0.5833, 1.0, 0.75, 1.0, 0.8333, 1.0, 0.8333, 1.0, 0.75, 1.0, 0.4167, 1.0, 0.5, 1.0, 0.5, 1.0, 0.4167, 1.0, 0.6667, 1.0, 0.75, 1.0, 0.75, 1.0, 0.6667, 1.0, 0.08333, 1.0, 0.1667, 1.0, 0.1667, 1.0, 0.08333, 1.0, 0.9167, 1.0, 1.0, 1.0, 1.0, 1.0, 0.9167, 1.0, 0.3333, 1.0, 0.4167, 1.0, 0.4167, 1.0, 0.3333, 1.0, 0.5833, 1.0, 0.6667, 1.0, 0.6667, 1.0, 0.5833, 1.0, 7.451e-08, 1.0, 0.08333, 1.0, 0.08333, 1.0, 7.451e-08, 1.0, 0.8333, 1.0, 0.9167, 1.0, 0.9167, 1.0, 0.8333, 1.0, 0.25, 1.0, 0.3333, 1.0, 0.3333, 1.0, 0.25, 1.0, 0.5, 1.0, 0.5833, 1.0, 0.5833, 1.0, 0.5, 1.0, 0.75, 1.0, 0.8333, 1.0, 0.8333, 1.0, 0.75, 1.0, 0.75, 1.0, 0.8333, 1.0, 0.8333, 1.0, 0.75, 1.0, 0.1667, 1.0, 0.25, 1.0, 0.25, 1.0, 0.1667, 1.0, 0.4167, 1.0, 0.5, 1.0, 0.5, 1.0, 0.4167, 1.0, 0.6667, 1.0, 0.75, 1.0, 0.75, 1.0, 0.6667, 1.0, 0.08333, 1.0, 0.1667, 1.0, 0.1667, 1.0, 0.08333, 1.0, 0.9167, 1.0, 1.0, 1.0, 1.0, 1.0, 0.9167, 1.0, 0.3333, 1.0, 0.4167, 1.0, 0.4167, 1.0, 0.3333, 1.0, 0.5833, 1.0, 0.6667, 1.0, 0.6667, 1.0, 0.5833, 1.0, 7.451e-08, 1.0, 0.08333, 1.0, 0.08333, 1.0, 7.451e-08, 1.0, 0.8333, 1.0, 0.9167, 1.0, 0.9167, 1.0, 0.8333, 1.0, 0.25, 1.0, 0.3333, 1.0, 0.3333, 1.0, 0.25, 1.0, 0.5, 1.0, 0.5833, 1.0, 0.5833, 1.0, 0.5, 1.0, 0.5, 1.0, 0.5833, 1.0, 0.5833, 1.0, 0.5, 1.0, 0.1667, 1.0, 0.25, 1.0, 0.25, 1.0, 0.1667, 1.0, 0.4167, 1.0, 0.5, 1.0, 0.5, 1.0, 0.4167, 1.0, 0.6667, 1.0, 0.75, 1.0, 0.75, 1.0, 0.6667, 1.0, 0.08333, 1.0, 0.1667, 1.0, 0.1667, 1.0, 0.08333, 1.0, 0.9167, 1.0, 1.0, 1.0, 1.0, 1.0, 0.9167, 1.0, 0.3333, 1.0, 0.4167, 1.0, 0.4167, 1.0, 0.3333, 1.0, 0.5833, 1.0, 0.6667, 1.0, 0.6667, 1.0, 0.5833, 1.0, 7.451e-08, 1.0, 0.08333, 1.0, 0.08333, 1.0, 7.451e-08, 1.0, 0.8333, 1.0, 0.9167, 1.0, 0.9167, 1.0, 0.8333, 1.0, 0.25, 1.0, 0.3333, 1.0, 0.3333, 1.0, 0.25, 1.0, 0.5, 1.0, 0.5833, 1.0, 0.5833, 1.0, 0.5, 1.0, 0.5, 1.0, 0.5833, 1.0, 0.5833, 1.0, 0.5, 1.0, 0.75, 1.0, 0.8333, 1.0, 0.8333, 1.0, 0.75, 1.0, 0.1667, 1.0, 0.25, 1.0, 0.25, 1.0, 0.1667, 1.0, 0.4167, 1.0, 0.5, 1.0, 0.5, 1.0, 0.4167, 1.0, 0.6667, 1.0, 0.75, 1.0, 0.75, 1.0, 0.6667, 1.0, 0.08333, 1.0, 0.1667, 1.0, 0.1667, 1.0, 0.08333, 1.0, 0.9167, 1.0, 1.0, 1.0, 1.0, 1.0, 0.9167, 1.0, 0.3333, 1.0, 0.4167, 1.0, 0.4167, 1.0, 0.3333, 1.0, 0.5833, 1.0, 0.6667, 1.0, 0.6667, 1.0, 0.5833, 1.0, 7.451e-08, 1.0, 0.08333, 1.0, 0.08333, 1.0, 7.451e-08, 1.0, 0.8333, 1.0, 0.9167, 1.0, 0.9167, 1.0, 0.8333, 1.0, 0.25, 1.0, 0.3333, 1.0, 0.3333, 1.0, 0.25, 1.0, 0.25, 1.0, 0.3333, 1.0, 0.3333, 1.0, 0.25, 1.0, 0.75, 1.0, 0.8333, 1.0, 0.8333, 1.0, 0.75, 1.0, 0.1667, 1.0, 0.25, 1.0, 0.25, 1.0, 0.1667, 1.0, 0.4167, 1.0, 0.5, 1.0, 0.5, 1.0, 0.4167, 1.0, 0.6667, 1.0, 0.75, 1.0, 0.75, 1.0, 0.6667, 1.0, 0.08333, 1.0, 0.1667, 1.0, 0.1667, 1.0, 0.08333, 1.0, 0.9167, 1.0, 1.0, 1.0, 1.0, 1.0, 0.9167, 1.0, 0.3333, 1.0, 0.4167, 1.0, 0.4167, 1.0, 0.3333, 1.0, 0.5833, 1.0, 0.6667, 1.0, 0.6667, 1.0, 0.5833, 1.0, 7.451e-08, 1.0, 0.08333, 1.0, 0.08333, 1.0, 7.451e-08, 1.0, 0.8333, 1.0, 0.9167, 1.0, 0.9167, 1.0, 0.8333, 1.0, 0.25, 1.0, 0.3333, 1.0, 0.3333, 1.0, 0.25, 1.0, 0.8333, 1.0, 0.9167, 1.0, 0.9167, 1.0, 0.8333, 1.0, 0.5, 1.0, 0.5833, 1.0, 0.5833, 1.0, 0.5, 1.0, 0.75, 1.0, 0.8333, 1.0, 0.8333, 1.0, 0.75, 1.0, 0.1667, 1.0, 0.25, 1.0, 0.25, 1.0, 0.1667, 1.0, 0.4167, 1.0, 0.5, 1.0, 0.5, 1.0, 0.4167, 1.0, 0.6667, 1.0, 0.75, 1.0, 0.75, 1.0, 0.6667, 1.0, 0.08333, 1.0, 0.1667, 1.0, 0.1667, 1.0, 0.08333, 1.0, 0.9167, 1.0, 1.0, 1.0, 1.0, 1.0, 0.9167, 1.0, 0.3333, 1.0, 0.4167, 1.0, 0.4167, 1.0, 0.3333, 1.0, 0.5833, 1.0, 0.6667, 1.0, 0.6667, 1.0, 0.5833, 1.0, 7.451e-08, 1.0, 0.08333, 1.0, 0.08333, 1.0, 7.451e-08, 1.0, 0.8333, 1.0, 0.9167, 1.0, 0.9167, 1.0, 0.8333, 1.0, 7.451e-08, 1.0, 0.08333, 1.0, 0.08333, 1.0, 7.451e-08, 1.0, 0.25, 1.0, 0.3333, 1.0, 0.3333, 1.0, 0.25, 1.0, 0.5, 1.0, 0.5833, 1.0, 0.5833, 1.0, 0.5, 1.0, 0.75, 1.0, 0.8333, 1.0, 0.8333, 1.0, 0.75, 1.0, 0.1667, 1.0, 0.25, 1.0, 0.25, 1.0, 0.1667, 1.0, 0.4167, 1.0, 0.5, 1.0, 0.5, 1.0, 0.4167, 1.0, 0.6667, 1.0, 0.75, 1.0, 0.75, 1.0, 0.6667, 1.0, 0.08333, 1.0, 0.1667, 1.0, 0.1667, 1.0, 0.08333, 1.0, 0.9167, 1.0, 1.0, 1.0, 1.0, 1.0, 0.9167, 1.0, 0.3333, 1.0, 0.4167, 1.0, 0.4167, 1.0, 0.3333, 1.0, 0.5833, 1.0, 0.6667, 1.0, 0.6667, 1.0, 0.5833, 1.0, 7.451e-08, 1.0, 0.08333, 1.0, 0.08333, 1.0, 7.451e-08, 1.0, 0.5833, 1.0, 0.6667, 1.0, 0.6667, 1.0, 0.5833, 1.0, 0.8333, 1.0, 0.9167, 1.0, 0.9167, 1.0, 0.8333, 1.0, 0.25, 1.0, 0.3333, 1.0, 0.3333, 1.0, 0.25, 1.0, 0.5, 1.0, 0.5833, 1.0, 0.5833, 1.0, 0.5, 1.0, 0.75, 1.0, 0.8333, 1.0, 0.8333, 1.0, 0.75, 1.0, 0.1667, 1.0, 0.25, 1.0, 0.25, 1.0, 0.1667, 1.0, 0.4167, 1.0, 0.5, 1.0, 0.5, 1.0, 0.4167, 1.0, 0.6667, 1.0, 0.75, 1.0, 0.75, 1.0, 0.6667, 1.0, 0.08333, 1.0, 0.1667, 1.0, 0.1667, 1.0, 0.08333, 1.0, 0.9167, 1.0, 1.0, 1.0, 1.0, 1.0, 0.9167, 1.0, 0.3333, 1.0, 0.4167, 1.0, 0.4167, 1.0, 0.3333, 1.0, 0.5833, 1.0, 0.6667, 1.0, 0.6667, 1.0, 0.5833, 1.0, 0.37, 0.4578, 0.25, 0.49, 0.13, 0.4578, 0.04215, 0.37, 0.01, 0.25, 0.04215, 0.13, 0.13, 0.04215, 0.25, 0.01, 0.37, 0.04215, 0.4578, 0.13, 0.49, 0.25, 0.4578, 0.37, 7.451e-08, 1.0, 0.08333, 1.0, 0.08333, 1.0, 7.451e-08, 1.0, 0.8333, 1.0, 0.9167, 1.0, 0.9167, 1.0, 0.8333, 1.0, 0.25, 1.0, 0.3333, 1.0, 0.3333, 1.0, 0.25, 1.0, 0.5, 1.0, 0.5833, 1.0, 0.5833, 1.0, 0.5, 1.0, 0.75, 1.0, 0.8333, 1.0, 0.8333, 1.0, 0.75, 1.0, 0.1667, 1.0, 0.25, 1.0, 0.25, 1.0, 0.1667, 1.0, 0.4167, 1.0, 0.5, 1.0, 0.5, 1.0, 0.4167, 1.0, 0.6667, 1.0, 0.75, 1.0, 0.75, 1.0, 0.6667, 1.0, 0.08333, 1.0, 0.1667, 1.0, 0.1667, 1.0, 0.08333, 1.0, 0.9167, 1.0, 1.0, 1.0, 1.0, 1.0, 0.9167, 1.0, 0.3333, 1.0, 0.4167, 1.0, 0.4167, 1.0, 0.3333, 1.0, 1.0, 0.5, 1.0, 1.0, 0.9167, 1.0, 0.9167, 0.5, 0.9167, 0.5, 0.9167, 1.0, 0.8333, 1.0, 0.8333, 0.5, 0.8333, 0.5, 0.8333, 1.0, 0.75, 1.0, 0.75, 0.5, 0.75, 0.5, 0.75, 1.0, 0.6667, 1.0, 0.6667, 0.5, 0.6667, 0.5, 0.6667, 1.0, 0.5833, 1.0, 0.5833, 0.5, 0.5833, 0.5, 0.5833, 1.0, 0.5, 1.0, 0.5, 0.5, 0.5, 0.5, 0.5, 1.0, 0.4167, 1.0, 0.4167, 0.5, 0.4167, 0.5, 0.4167, 1.0, 0.3333, 1.0, 0.3333, 0.5, 0.3333, 0.5, 0.3333, 1.0, 0.25, 1.0, 0.25, 0.5, 0.25, 0.5, 0.25, 1.0, 0.1667, 1.0, 0.1667, 0.5, 0.5, 1.0, 0.5833, 1.0, 0.5833, 1.0, 0.5, 1.0, 0.1667, 0.5, 0.1667, 1.0, 0.08333, 1.0, 0.08333, 0.5, 0.08333, 0.5, 0.08333, 1.0, 7.451e-08, 1.0, 7.451e-08, 0.5, 0.75, 0.49, 0.87, 0.4578, 0.9578, 0.37, 0.99, 0.25, 0.9578, 0.13, 0.87, 0.04215, 0.75, 0.01, 0.63, 0.04215, 0.5422, 0.13, 0.51, 0.25, 0.5422, 0.37, 0.63, 0.4578, 0.75, 1.0, 0.8333, 1.0, 0.8333, 1.0, 0.75, 1.0, 7.451e-08, 1.0, 0.08333, 1.0, 0.08333, 1.0, 7.451e-08, 1.0, 0.08333, 1.0, 0.1667, 1.0, 0.1667, 1.0, 0.08333, 1.0, 0.1667, 1.0, 0.25, 1.0, 0.25, 1.0, 0.1667, 1.0, 0.8333, 1.0, 0.9167, 1.0, 0.9167, 1.0, 0.8333, 1.0, 0.25, 1.0, 0.3333, 1.0, 0.3333, 1.0, 0.25, 1.0, 0.75, 1.0, 0.8333, 1.0, 0.8333, 1.0, 0.75, 1.0, 0.9167, 1.0, 1.0, 1.0, 1.0, 1.0, 0.9167, 1.0, 0.3333, 1.0, 0.4167, 1.0, 0.4167, 1.0, 0.3333, 1.0, 0.6667, 1.0, 0.75, 1.0, 0.75, 1.0, 0.6667, 1.0, 0.4167, 1.0, 0.5, 1.0, 0.5, 1.0, 0.4167, 1.0, 0.5833, 1.0, 0.6667, 1.0, 0.6667, 1.0, 0.5833, 1.0, 0.75, 1.0, 0.8333, 1.0, 0.8333, 1.0, 0.75, 1.0, 0.5, 1.0, 0.5833, 1.0, 0.5833, 1.0, 0.5, 1.0, 0.1667, 1.0, 0.25, 1.0, 0.25, 1.0, 0.1667, 1.0, 0.4167, 1.0, 0.5, 1.0, 0.5, 1.0, 0.4167, 1.0, 0.5833, 1.0, 0.6667, 1.0, 0.6667, 1.0, 0.5833, 1.0, 0.08333, 1.0, 0.1667, 1.0, 0.1667, 1.0, 0.08333, 1.0, 0.8333, 1.0, 0.9167, 1.0, 0.9167, 1.0, 0.8333, 1.0, 0.3333, 1.0, 0.4167, 1.0, 0.4167, 1.0, 0.3333, 1.0, 0.6667, 1.0, 0.75, 1.0, 0.75, 1.0, 0.6667, 1.0, 7.451e-08, 1.0, 0.08333, 1.0, 0.08333, 1.0, 7.451e-08, 1.0, 0.9167, 1.0, 1.0, 1.0, 1.0, 1.0, 0.9167, 1.0, 0.25, 1.0, 0.3333, 1.0, 0.3333, 1.0, 0.25, 1.0, 0.25, 1.0, 0.3333, 1.0, 0.3333, 1.0, 0.25, 1.0, 0.5, 1.0, 0.5833, 1.0, 0.5833, 1.0, 0.5, 1.0, 0.1667, 1.0, 0.25, 1.0, 0.25, 1.0, 0.1667, 1.0, 0.4167, 1.0, 0.5, 1.0, 0.5, 1.0, 0.4167, 1.0, 0.5833, 1.0, 0.6667, 1.0, 0.6667, 1.0, 0.5833, 1.0, 0.08333, 1.0, 0.1667, 1.0, 0.1667, 1.0, 0.08333, 1.0, 0.8333, 1.0, 0.9167, 1.0, 0.9167, 1.0, 0.8333, 1.0, 0.3333, 1.0, 0.4167, 1.0, 0.4167, 1.0, 0.3333, 1.0, 0.6667, 1.0, 0.75, 1.0, 0.75, 1.0, 0.6667, 1.0, 7.451e-08, 1.0, 0.08333, 1.0, 0.08333, 1.0, 7.451e-08, 1.0, 0.9167, 1.0, 1.0, 1.0, 1.0, 1.0, 0.9167, 1.0, 0.25, 1.0, 0.3333, 1.0, 0.3333, 1.0, 0.25, 1.0, 0.9167, 1.0, 1.0, 1.0, 1.0, 1.0, 0.9167, 1.0, 0.75, 1.0, 0.8333, 1.0, 0.8333, 1.0, 0.75, 1.0, 0.5, 1.0, 0.5833, 1.0, 0.5833, 1.0, 0.5, 1.0, 0.1667, 1.0, 0.25, 1.0, 0.25, 1.0, 0.1667, 1.0, 0.4167, 1.0, 0.5, 1.0, 0.5, 1.0, 0.4167, 1.0, 0.5833, 1.0, 0.6667, 1.0, 0.6667, 1.0, 0.5833, 1.0, 0.08333, 1.0, 0.1667, 1.0, 0.1667, 1.0, 0.08333, 1.0, 0.8333, 1.0, 0.9167, 1.0, 0.9167, 1.0, 0.8333, 1.0, 0.3333, 1.0, 0.4167, 1.0, 0.4167, 1.0, 0.3333, 1.0, 0.6667, 1.0, 0.75, 1.0, 0.75, 1.0, 0.6667, 1.0, 7.451e-08, 1.0, 0.08333, 1.0, 0.08333, 1.0, 7.451e-08, 1.0, 0.9167, 1.0, 1.0, 1.0, 1.0, 1.0, 0.9167, 1.0, 7.451e-08, 1.0, 0.08333, 1.0, 0.08333, 1.0, 7.451e-08, 1.0, 0.25, 1.0, 0.3333, 1.0, 0.3333, 1.0, 0.25, 1.0, 0.75, 1.0, 0.8333, 1.0, 0.8333, 1.0, 0.75, 1.0, 0.5, 1.0, 0.5833, 1.0, 0.5833, 1.0, 0.5, 1.0, 0.1667, 1.0, 0.25, 1.0, 0.25, 1.0, 0.1667, 1.0, 0.4167, 1.0, 0.5, 1.0, 0.5, 1.0, 0.4167, 1.0, 0.5833, 1.0, 0.6667, 1.0, 0.6667, 1.0, 0.5833, 1.0, 0.08333, 1.0, 0.1667, 1.0, 0.1667, 1.0, 0.08333, 1.0, 0.8333, 1.0, 0.9167, 1.0, 0.9167, 1.0, 0.8333, 1.0, 0.3333, 1.0, 0.4167, 1.0, 0.4167, 1.0, 0.3333, 1.0, 0.6667, 1.0, 0.75, 1.0, 0.75, 1.0, 0.6667, 1.0, 7.451e-08, 1.0, 0.08333, 1.0, 0.08333, 1.0, 7.451e-08, 1.0, 0.6667, 1.0, 0.75, 1.0, 0.75, 1.0, 0.6667, 1.0, 0.9167, 1.0, 1.0, 1.0, 1.0, 1.0, 0.9167, 1.0, 0.25, 1.0, 0.3333, 1.0, 0.3333, 1.0, 0.25, 1.0, 0.75, 1.0, 0.8333, 1.0, 0.8333, 1.0, 0.75, 1.0, 0.5, 1.0, 0.5833, 1.0, 0.5833, 1.0, 0.5, 1.0, 0.1667, 1.0, 0.25, 1.0, 0.25, 1.0, 0.1667, 1.0, 0.4167, 1.0, 0.5, 1.0, 0.5, 1.0, 0.4167, 1.0, 0.5833, 1.0, 0.6667, 1.0, 0.6667, 1.0, 0.5833, 1.0, 0.08333, 1.0, 0.1667, 1.0, 0.1667, 1.0, 0.08333, 1.0, 0.8333, 1.0, 0.9167, 1.0, 0.9167, 1.0, 0.8333, 1.0, 0.3333, 1.0, 0.4167, 1.0, 0.4167, 1.0, 0.3333, 1.0, 0.6667, 1.0, 0.75, 1.0, 0.75, 1.0, 0.6667, 1.0, 0.6667, 1.0, 0.75, 1.0, 0.75, 1.0, 0.6667, 1.0, 7.451e-08, 1.0, 0.08333, 1.0, 0.08333, 1.0, 7.451e-08, 1.0, 0.9167, 1.0, 1.0, 1.0, 1.0, 1.0, 0.9167, 1.0, 0.25, 1.0, 0.3333, 1.0, 0.3333, 1.0, 0.25, 1.0, 0.75, 1.0, 0.8333, 1.0, 0.8333, 1.0, 0.75, 1.0, 0.5, 1.0, 0.5833, 1.0, 0.5833, 1.0, 0.5, 1.0, 0.1667, 1.0, 0.25, 1.0, 0.25, 1.0, 0.1667, 1.0, 0.4167, 1.0, 0.5, 1.0, 0.5, 1.0, 0.4167, 1.0, 0.5833, 1.0, 0.6667, 1.0, 0.6667, 1.0, 0.5833, 1.0, 0.08333, 1.0, 0.1667, 1.0, 0.1667, 1.0, 0.08333, 1.0, 0.8333, 1.0, 0.9167, 1.0, 0.9167, 1.0, 0.8333, 1.0, 0.3333, 1.0, 0.4167, 1.0, 0.4167, 1.0, 0.3333, 1.0, 0.37, 0.4578, 0.25, 0.49, 0.13, 0.4578, 0.04215, 0.37, 0.01, 0.25, 0.04215, 0.13, 0.13, 0.04215, 0.25, 0.01, 0.37, 0.04215, 0.4578, 0.13, 0.49, 0.25, 0.4578, 0.37, 7.451e-08, 1.0, 0.08333, 1.0, 0.08333, 1.0, 7.451e-08, 1.0, 0.9167, 1.0, 1.0, 1.0, 1.0, 1.0, 0.9167, 1.0, 0.25, 1.0, 0.3333, 1.0, 0.3333, 1.0, 0.25, 1.0, 0.75, 1.0, 0.8333, 1.0, 0.8333, 1.0, 0.75, 1.0, 0.5, 1.0, 0.5833, 1.0, 0.5833, 1.0, 0.5, 1.0, 0.1667, 1.0, 0.25, 1.0, 0.25, 1.0, 0.1667, 1.0, 0.4167, 1.0, 0.5, 1.0, 0.5, 1.0, 0.4167, 1.0, 0.5833, 1.0, 0.6667, 1.0, 0.6667, 1.0, 0.5833, 1.0, 0.08333, 1.0, 0.1667, 1.0, 0.1667, 1.0, 0.08333, 1.0, 0.8333, 1.0, 0.9167, 1.0, 0.9167, 1.0, 0.8333, 1.0, 0.3333, 1.0, 0.4167, 1.0, 0.4167, 1.0, 0.3333, 1.0, 0.375, 0.0, 0.625, 0.0, 0.625, 0.25, 0.375, 0.25, 0.375, 0.375, 0.625, 0.375, 0.625, 0.5, 0.375, 0.5, 0.375, 0.5, 0.625, 0.5, 0.625, 0.75, 0.375, 0.75, 0.375, 0.875, 0.625, 0.875, 0.625, 1.0, 0.375, 1.0, 0.375, 0.0, 0.375, 0.25, 0.375, 0.25, 0.375, 0.0, 0.75, 0.5, 0.875, 0.5, 0.875, 0.75, 0.75, 0.75, 0.625, 0.5, 0.75, 0.5, 0.75, 0.75, 0.625, 0.75, 0.375, 0.25, 0.375, 0.375, 0.375, 0.375, 0.375, 0.25, 0.375, 0.75, 0.625, 0.75, 0.625, 0.875, 0.375, 0.875, 0.375, 0.25, 0.625, 0.25, 0.625, 0.375, 0.375, 0.375, 0.375, 0.5, 0.375, 0.75, 0.375, 0.75, 0.375, 0.5, 0.375, 0.375, 0.375, 0.5, 0.375, 0.5, 0.375, 0.375, 0.375, 0.5, 0.375, 0.75, 0.375, 0.75, 0.375, 0.5, 0.375, 0.875, 0.375, 1.0, 0.375, 1.0, 0.375, 0.875, 0.375, 0.375, 0.375, 0.5, 0.375, 0.5, 0.375, 0.375, 0.375, 0.75, 0.375, 0.875, 0.375, 0.875, 0.375, 0.75, 0.375, 0.75, 0.375, 0.875, 0.375, 0.875, 0.375, 0.75, 0.375, 0.875, 0.375, 1.0, 0.375, 1.0, 0.375, 0.875, 0.375, 0.0, 0.375, 0.25, 0.375, 0.25, 0.375, 0.0, 0.375, 0.875, 0.375, 1.0, 0.375, 1.0, 0.375, 0.875, 0.375, 0.75, 0.375, 0.875, 0.375, 0.875, 0.375, 0.75, 0.375, 0.25, 0.375, 0.375, 0.375, 0.375, 0.375, 0.25, 0.375, 0.5, 0.375, 0.75, 0.375, 0.75, 0.375, 0.5, 0.375, 0.375, 0.375, 0.5, 0.375, 0.5, 0.375, 0.375, 0.375, 0.25, 0.375, 0.375, 0.375, 0.375, 0.375, 0.25, 0.375, 0.375, 0.375, 0.5, 0.375, 0.5, 0.375, 0.375, 0.375, 0.5, 0.375, 0.75, 0.375, 0.75, 0.375, 0.5, 0.375, 0.0, 0.375, 0.25, 0.375, 0.25, 0.375, 0.0, 0.375, 0.25, 0.375, 0.375, 0.375, 0.375, 0.375, 0.25, 0.375, 0.75, 0.375, 0.875, 0.375, 0.875, 0.375, 0.75, 0.375, 0.0, 0.375, 0.25, 0.375, 0.25, 0.375, 0.0, 0.375, 0.875, 0.375, 1.0, 0.375, 1.0, 0.375, 0.875, 0.375, 0.75, 0.375, 0.875, 0.375, 0.875, 0.375, 0.75, 0.375, 0.25, 0.375, 0.375, 0.375, 0.375, 0.375, 0.25, 0.375, 0.0, 0.375, 0.25, 0.375, 0.25, 0.375, 0.0, 0.375, 0.5, 0.375, 0.75, 0.375, 0.75, 0.375, 0.5, 0.375, 0.375, 0.375, 0.5, 0.375, 0.5, 0.375, 0.375, 0.375, 0.5, 0.375, 0.75, 0.375, 0.75, 0.375, 0.5, 0.375, 0.0, 0.375, 0.25, 0.375, 0.25, 0.375, 0.0, 0.375, 0.875, 0.375, 1.0, 0.375, 1.0, 0.375, 0.875, 0.25, 0.5, 0.375, 0.5, 0.375, 0.75, 0.25, 0.75, 0.125, 0.5, 0.25, 0.5, 0.25, 0.75, 0.125, 0.75, 0.375, 0.875, 0.375, 1.0, 0.375, 1.0, 0.375, 0.875, 0.375, 0.75, 0.375, 0.875, 0.375, 0.875, 0.375, 0.75, 0.375, 0.25, 0.375, 0.375, 0.375, 0.375, 0.375, 0.25, 0.375, 0.375, 0.375, 0.5, 0.375, 0.5, 0.375, 0.375, 1.0, 0.5, 1.0, 1.0, 0.9167, 1.0, 0.9167, 0.5, 0.9167, 0.5, 0.9167, 1.0, 0.8333, 1.0, 0.8333, 0.5, 0.8333, 0.5, 0.8333, 1.0, 0.75, 1.0, 0.75, 0.5, 0.75, 0.5, 0.75, 1.0, 0.6667, 1.0, 0.6667, 0.5, 0.6667, 0.5, 0.6667, 1.0, 0.5833, 1.0, 0.5833, 0.5, 0.5833, 0.5, 0.5833, 1.0, 0.5, 1.0, 0.5, 0.5, 0.5, 0.5, 0.5, 1.0, 0.4167, 1.0, 0.4167, 0.5, 0.4167, 0.5, 0.4167, 1.0, 0.3333, 1.0, 0.3333, 0.5, 0.3333, 0.5, 0.3333, 1.0, 0.25, 1.0, 0.25, 0.5, 0.25, 0.5, 0.25, 1.0, 0.1667, 1.0, 0.1667, 0.5, 0.3333, 1.0, 0.4167, 1.0, 0.4167, 1.0, 0.3333, 1.0, 0.1667, 0.5, 0.1667, 1.0, 0.08333, 1.0, 0.08333, 0.5, 0.08333, 0.5, 0.08333, 1.0, 7.451e-08, 1.0, 7.451e-08, 0.5, 0.6667, 0.5, 0.5833, 0.5, 0.5833, 0.5, 0.6667, 0.5, 0.5833, 1.0, 0.6667, 1.0, 0.6667, 1.0, 0.5833, 1.0, 0.4167, 1.0, 0.5, 1.0, 0.5, 1.0, 0.4167, 1.0, 0.5, 1.0, 0.5833, 1.0, 0.5833, 1.0, 0.5, 1.0, 0.5833, 1.0, 0.6667, 1.0, 0.6667, 1.0, 0.5833, 1.0, 0.6667, 1.0, 0.75, 1.0, 0.75, 1.0, 0.6667, 1.0, 7.451e-08, 1.0, 0.08333, 1.0, 0.08333, 1.0, 7.451e-08, 1.0, 0.9167, 1.0, 1.0, 1.0, 1.0, 1.0, 0.9167, 1.0, 0.75, 1.0, 0.8333, 1.0, 0.8333, 1.0, 0.75, 1.0, 0.08333, 1.0, 0.1667, 1.0, 0.1667, 1.0, 0.08333, 1.0, 0.8333, 1.0, 0.9167, 1.0, 0.9167, 1.0, 0.8333, 1.0, 0.1667, 1.0, 0.25, 1.0, 0.25, 1.0, 0.1667, 1.0, 0.25, 1.0, 0.3333, 1.0, 0.3333, 1.0, 0.25, 1.0, 0.37, 0.4578, 0.25, 0.49, 0.13, 0.4578, 0.04215, 0.37, 0.01, 0.25, 0.04215, 0.13, 0.13, 0.04215, 0.25, 0.01, 0.37, 0.04215, 0.4578, 0.13, 0.49, 0.25, 0.4578, 0.37, 7.451e-08, 1.0, 0.08333, 1.0, 0.08333, 1.0, 7.451e-08, 1.0, 0.8333, 1.0, 0.9167, 1.0, 0.9167, 1.0, 0.8333, 1.0, 0.25, 1.0, 0.3333, 1.0, 0.3333, 1.0, 0.25, 1.0, 0.5, 1.0, 0.5833, 1.0, 0.5833, 1.0, 0.5, 1.0, 0.75, 1.0, 0.8333, 1.0, 0.8333, 1.0, 0.75, 1.0, 0.1667, 1.0, 0.25, 1.0, 0.25, 1.0, 0.1667, 1.0, 0.4167, 1.0, 0.5, 1.0, 0.5, 1.0, 0.4167, 1.0, 0.6667, 1.0, 0.75, 1.0, 0.75, 1.0, 0.6667, 1.0, 0.08333, 1.0, 0.1667, 1.0, 0.1667, 1.0, 0.08333, 1.0, 0.9167, 1.0, 1.0, 1.0, 1.0, 1.0, 0.9167, 1.0, 0.3333, 1.0, 0.4167, 1.0, 0.4167, 1.0, 0.3333, 1.0, 0.3333, 1.0, 0.4167, 1.0, 0.4167, 1.0, 0.3333, 1.0, 0.9167, 1.0, 1.0, 1.0, 1.0, 1.0, 0.9167, 1.0, 0.08333, 1.0, 0.1667, 1.0, 0.1667, 1.0, 0.08333, 1.0, 0.6667, 1.0, 0.75, 1.0, 0.75, 1.0, 0.6667, 1.0, 0.4167, 1.0, 0.5, 1.0, 0.5, 1.0, 0.4167, 1.0, 0.1667, 1.0, 0.25, 1.0, 0.25, 1.0, 0.1667, 1.0, 0.75, 1.0, 0.8333, 1.0, 0.8333, 1.0, 0.75, 1.0, 0.5, 1.0, 0.5833, 1.0, 0.5833, 1.0, 0.5, 1.0, 0.25, 1.0, 0.3333, 1.0, 0.3333, 1.0, 0.25, 1.0, 0.8333, 1.0, 0.9167, 1.0, 0.9167, 1.0, 0.8333, 1.0, 7.451e-08, 1.0, 0.08333, 1.0, 0.08333, 1.0, 7.451e-08, 1.0, 0.5833, 1.0, 0.6667, 1.0, 0.6667, 1.0, 0.5833, 1.0, 1.0, 0.5, 0.9167, 0.5, 0.9167, 0.5, 1.0, 0.5, 0.75, 0.5, 0.6667, 0.5, 0.6667, 0.5, 0.75, 0.5, 0.08333, 0.5, 7.451e-08, 0.5, 7.451e-08, 0.5, 0.08333, 0.5, 1.0, 0.5, 0.9167, 0.5, 0.9167, 0.5, 1.0, 0.5, 0.8333, 0.5, 0.75, 0.5, 0.75, 0.5, 0.8333, 0.5, 0.1667, 0.5, 0.08333, 0.5, 0.08333, 0.5, 0.1667, 0.5, 0.9167, 0.5, 0.8333, 0.5, 0.8333, 0.5, 0.9167, 0.5, 0.25, 0.5, 0.1667, 0.5, 0.1667, 0.5, 0.25, 0.5, 0.3333, 0.5, 0.25, 0.5, 0.25, 0.5, 0.3333, 0.5, 0.4167, 0.5, 0.3333, 0.5, 0.3333, 0.5, 0.4167, 0.5, 0.5, 0.5, 0.4167, 0.5, 0.4167, 0.5, 0.5, 0.5, 0.5833, 0.5, 0.5, 0.5, 0.5, 0.5, 0.5833, 0.5, 0.75, 0.49, 0.87, 0.4578, 0.9578, 0.37, 0.99, 0.25, 0.9578, 0.13, 0.87, 0.04215, 0.75, 0.01, 0.63, 0.04215, 0.5422, 0.13, 0.51, 0.25, 0.5422, 0.37, 0.63, 0.4578, 0.4167, 0.5, 0.3333, 0.5, 0.3333, 0.5, 0.4167, 0.5, 0.6667, 0.5, 0.5833, 0.5, 0.5833, 0.5, 0.6667, 0.5, 0.08333, 0.5, 7.451e-08, 0.5, 7.451e-08, 0.5, 0.08333, 0.5, 0.9167, 0.5, 0.8333, 0.5, 0.8333, 0.5, 0.9167, 0.5, 0.3333, 0.5, 0.25, 0.5, 0.25, 0.5, 0.3333, 0.5, 0.5833, 0.5, 0.5, 0.5, 0.5, 0.5, 0.5833, 0.5, 0.8333, 0.5, 0.75, 0.5, 0.75, 0.5, 0.8333, 0.5, 0.25, 0.5, 0.1667, 0.5, 0.1667, 0.5, 0.25, 0.5, 0.5, 0.5, 0.4167, 0.5, 0.4167, 0.5, 0.5, 0.5, 0.75, 0.5, 0.6667, 0.5, 0.6667, 0.5, 0.75, 0.5, 0.1667, 0.5, 0.08333, 0.5, 0.08333, 0.5, 0.1667, 0.5, 0.375, 0.4397, 0.5481, 0.75, 0.4228, 0.75, 0.4272, 0.4397, 0.375, 0.75, 0.375, 0.75, 0.375, 0.625, 0.375, 0.625, 0.375, 0.0, 0.375, 0.25, 0.5, 0.25, 0.5, 0.0, 0.4228, 0.75, 0.5481, 0.75, 0.5481, 0.5, 0.1728, 0.75, 0.2981, 0.5, 0.2981, 0.625, 0.375, 0.625, 0.375, 0.5, 0.125, 0.5, 0.125, 0.625, 0.1728, 0.625, 0.1728, 0.5, 0.375, 0.25, 0.375, 0.5, 0.5, 0.5, 0.5, 0.25, 0.4284, 0.3118, 0.375, 0.25, 0.5, 0.25, 0.5, 0.3118, 0.6853, 0.75, 0.75, 0.75, 0.75, 0.75, 0.7226, 0.75, 0.6853, 0.75, 0.375, 0.5, 0.4272, 0.4397, 0.5, 0.4397, 0.5, 0.5, 0.4284, 0.3118, 0.5, 0.3118, 0.5, 0.3118, 0.4284, 0.3118, 0.6728, 0.5, 0.4284, 0.3118, 0.5, 0.3118, 0.375, 1.0, 0.4228, 0.75, 0.0, 0.0, 0.5, 0.4397, 0.4272, 0.4397, 0.375, 1.0, 0.5, 0.3118, 0.5, 0.375, 0.375, 0.875, 0.0, 0.0, 0.0, 0.0, 0.0, 0.0, 0.0, 0.0, 0.5, 0.3118, 0.5, 0.375, 0.5, 0.375, 0.5, 0.3118, 0.375, 0.3118, 0.4284, 0.3118, 0.4284, 0.3118, 0.375, 0.3118, 0.4272, 0.4397, 0.375, 0.4397, 0.375, 0.4397, 0.4272, 0.4397, 0.5, 0.375, 0.5, 0.4397, 0.5, 0.4397, 0.5, 0.375, 0.1728, 0.5, 0.2981, 0.5, 0.7981, 0.5, 0.4228, 1.0, 0.7981, 0.5, 0.625, 0.25, 0.6317, 0.6118, 0.375, 0.3118, 0.6317, 0.6118, 0.625, 0.25, 0.5, 0.25, 0.75, 0.75, 0.5481, 0.75, 0.375, 0.4397, 0.591, 0.6184, 0.375, 0.25, 0.375, 0.25, 0.591, 0.6184, 0.75, 0.75, 0.5, 0.25])
me_cube_002.materials.append(mat_soldierfoxlaranja)
me_cube_002.materials.append(mat_soldierfoxcinza)
me_cube_002.materials.append(mat_soldierfoxazul)
me_cube_002.materials.append(mat_soldierfoxpreto)
me_cube_002.use_remesh_fix_poles = True
me_cube_002.use_remesh_preserve_attributes = False
me_cube_002.use_mirror_vertex_groups = False
me_cube_002.update()

# ---- objects
ob_empty = bpy.data.objects.new('Empty', None)
ob_empty_001 = bpy.data.objects.new('Empty.001', None)
ob_cube = bpy.data.objects.new('Cube', me_cube_002)

# ---- transforms, parenting, visibility, modifiers, constraints
ob_empty.location = (0.0, 5.149, 0.0)
ob_empty.rotation_euler = (1.571, 0.0, 0.0)
ob_empty.empty_display_type = 'IMAGE'
ob_empty.empty_display_size = 5.0
ob_empty.hide_select = True
ob_empty.lineart.crease_threshold = 0.0
ob_empty_001.location = (-4.191, 0.0, 0.0)
ob_empty_001.rotation_euler = (1.571, -0.0, 1.571)
ob_empty_001.empty_display_type = 'IMAGE'
ob_empty_001.empty_display_size = 5.0
ob_empty_001.hide_select = True
ob_empty_001.lineart.crease_threshold = 0.0
ob_cube.location = (-1.65, -2.158, 0.0)
ob_cube.lineart.crease_threshold = 0.0

# ---- collection membership
col_collection.objects.link(ob_empty)
col_collection.objects.link(ob_empty_001)
col_collection.objects.link(ob_cube)

# ---- scene / render settings (as saved in the file)
scene.frame_start = 1; scene.frame_end = 250; scene.frame_set(1)
scene.render.engine = 'BLENDER_EEVEE_NEXT'
scene.cycles.use_denoising = False
scene.cycles.samples = 128
scene.cycles.sampling_pattern = 'TABULATED_SOBOL'
scene.cycles.use_adaptive_sampling = False
scene.cycles.use_light_tree = False
scene.view_settings.view_transform = 'Filmic'
bpy.context.view_layer.update()

# ---- added for rendering (the .blend has no active camera and no usable light): camera, sun
cam_auto = bpy.data.cameras.new('AutoCamera')
cam_auto.lens = 50.0
cam_auto.sensor_width = 36.0
cam_auto.clip_end = 1000.0
ob_auto_camera = bpy.data.objects.new('AutoCamera', cam_auto)
scene.collection.objects.link(ob_auto_camera)
ob_auto_camera.location = (5.52374, -8.62169, 5.63556)
ob_auto_camera.rotation_euler = (1.09748, -7.21219e-08, 0.694738)
scene.camera = ob_auto_camera
light_auto_sun = bpy.data.lights.new('AutoSun', 'SUN')
light_auto_sun.energy = 3.0
light_auto_sun.angle = 0.0523599
ob_auto_sun = bpy.data.objects.new('AutoSun', light_auto_sun)
scene.collection.objects.link(ob_auto_sun)
ob_auto_sun.rotation_euler = (0.872665, 0.174533, 0.523599)
bpy.context.view_layer.update()
